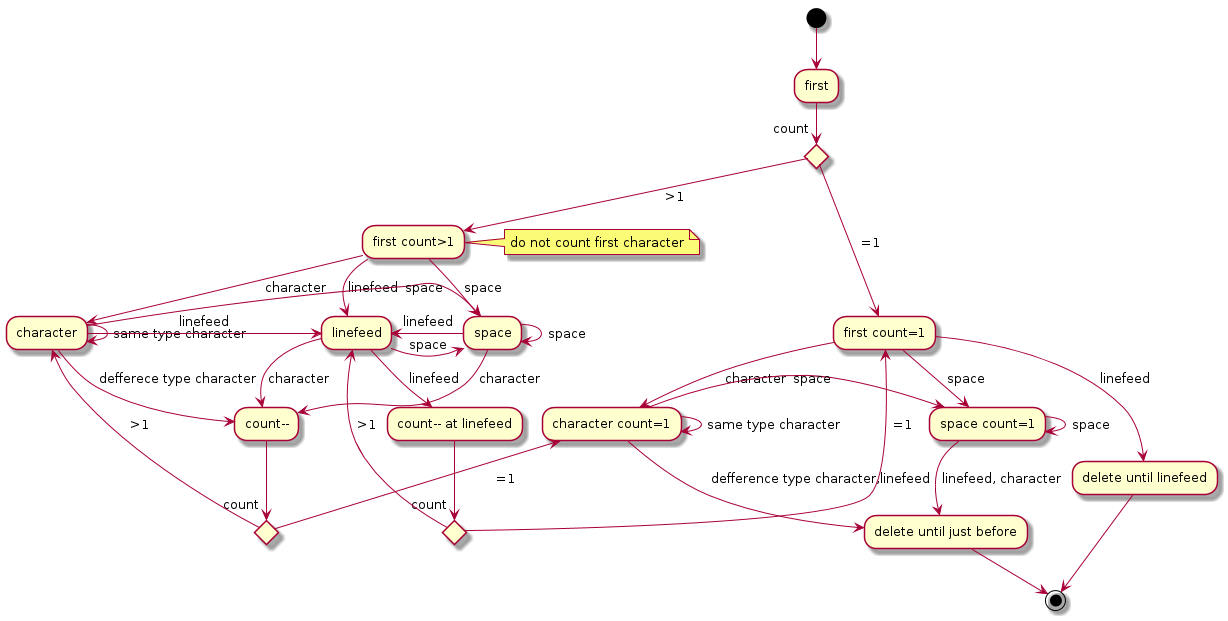

The diagram above was rendered by PlantUML. Its source (embedded in the PNG):
@startuml

(*) --> first
if "count" then
--> [ =1] "first count=1"
else
--> [>1] "first count>1"
note right :do not count first character
end if

"first count=1" --> [character] "character count=1"
"first count=1" --> [space] "space count=1"
"first count=1" --> [linefeed] "delete until linefeed"
"delete until linefeed" --> (*)
"character count=1" --> [defference type character,linefeed] "delete until just before"
"character count=1" -> [same type character] "character count=1"
"character count=1" -> [space] "space count=1"
"space count=1" -> [space] "space count=1"
"space count=1" --> [linefeed, character] "delete until just before"
"delete until just before" --> (*)

"first count>1" --> [character] "character"
"first count>1" --> [space] "space"
"first count>1" --> [linefeed] "linefeed"
"character" --> [defferece type character] "count--"
if "count" then
-up-> [ =1] "character count=1"
else
-up-> [>1] "character"
end if
"character" -> [same type character] "character"
"character" -> [space] "space"
"character" -> [linefeed] "linefeed"
"space" --> [character] "count--"
"space" -> [space] "space"
"space" -> [linefeed] linefeed
"linefeed" -down-> [linefeed] "count-- at linefeed"
if "count" then
-up-> [ =1] "first count=1"
else
-up-> [>1] "linefeed"
end if
"linefeed" --> [character] "count--"
"linefeed" -> [space] "space"

@enduml